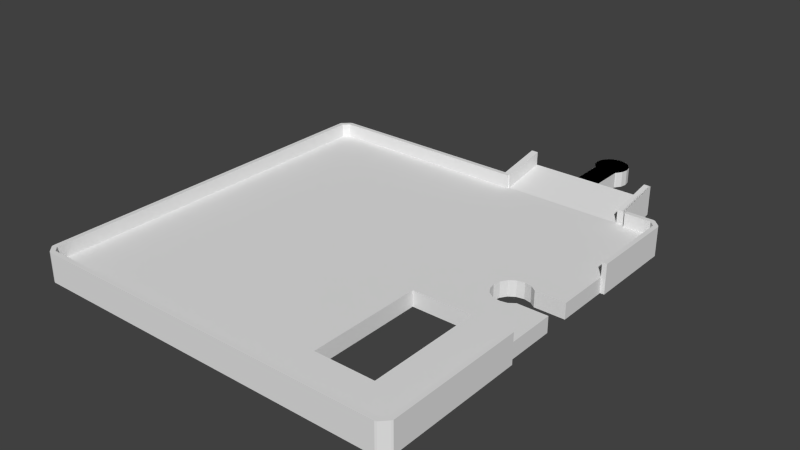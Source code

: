 # Source: 10.blend  (saved by Blender 2.68.0; exported with 4.5.12 LTS)
import bpy
from mathutils import Matrix  # noqa: F401  (used for matrix-valued properties, if any)

bpy.ops.wm.read_factory_settings(use_empty=True)
scene = bpy.context.scene
scene.name = 'Scene'

# ---- collections
col_collection_1 = bpy.data.collections.new('Collection 1'); scene.collection.children.link(col_collection_1)

# ---- world
world_world = bpy.data.worlds.new('World'); scene.world = world_world
world_world.color = (0.05088, 0.05088, 0.05088)
world_world.use_sun_shadow = False
world_world.sun_shadow_jitter_overblur = 0.0
world_world.cycles.sampling_method = 'MANUAL'
world_world.cycles.sample_map_resolution = 256

# ---- meshes
me_b1 = bpy.data.meshes.new('B1')
me_b1.from_pydata([(-0.01, 11.1, 1.4), (-0.01, 11.7, 0.0), (-0.01, 0.6, 1.4), (-0.01, 0.0, 0.0), (-0.01, 0.0, 2.6), (-0.01, 11.1, 2.6), (-0.01, 11.7, 2.6), (-0.01, 0.6, 2.6), (4.2, 0.0, 0.741), (4.2, 0.0, 3.341), (4.2, 6.85, 0.741), (4.2, 11.7, 0.741), (4.2, 4.85, 0.741), (4.2, 11.7, 3.341), (4.2, 11.1, 3.341), (4.2, 11.1, 2.141), (4.2, 0.6, 2.141), (4.2, 0.6, 3.341), (4.2, 6.85, 2.141), (4.2, 4.85, 2.141), (7.099, 4.85, 2.141), (7.099, 4.85, 0.741), (7.099, 6.85, 0.741), (7.099, 6.85, 2.141), (7.139, 4.789, 2.141), (7.626, 4.464, 2.141), (8.2, 4.35, 2.141), (8.774, 4.464, 2.141), (9.261, 4.789, 2.141), (9.586, 5.276, 2.141), (9.7, 5.85, 2.141), (9.586, 6.424, 2.141), (7.139, 6.911, 2.141), (9.261, 6.911, 2.141), (8.774, 7.236, 2.141), (8.2, 7.35, 2.141), (7.626, 7.236, 2.141), (7.139, 4.789, 0.741), (7.139, 6.911, 0.741), (7.626, 7.236, 0.741), (8.2, 7.35, 0.741), (8.774, 7.236, 0.741), (9.261, 6.911, 0.741), (9.586, 6.424, 0.741), (9.7, 5.85, 0.741), (9.586, 5.276, 0.741), (9.261, 4.789, 0.741), (8.774, 4.464, 0.741), (7.626, 4.464, 0.741), (8.2, 4.35, 0.741)], [], [(0, 1, 2), (3, 4, 2), (3, 2, 1), (1, 0, 5), (1, 5, 6), (2, 4, 7), (4, 3, 8), (9, 4, 8), (3, 1, 8), (10, 1, 11), (12, 1, 10), (8, 1, 12), (1, 6, 11), (11, 6, 13), (6, 5, 14), (13, 6, 14), (5, 0, 15), (14, 5, 15), (0, 2, 16), (15, 0, 16), (2, 7, 16), (16, 7, 17), (7, 4, 9), (17, 7, 9), (16, 8, 12), (11, 18, 10), (15, 18, 11), (13, 15, 11), (16, 17, 9), (9, 8, 16), (14, 15, 13), (15, 19, 18), (19, 16, 12), (15, 16, 19), (19, 12, 20), (20, 12, 21), (22, 10, 18), (22, 18, 23), (24, 25, 20), (18, 19, 20), (26, 18, 20), (25, 26, 20), (26, 27, 18), (27, 28, 18), (28, 29, 18), (29, 30, 18), (30, 31, 18), (32, 23, 33), (34, 35, 36), (33, 34, 32), (31, 23, 18), (31, 33, 23), (36, 32, 34), (21, 37, 20), (20, 37, 24), (12, 10, 21), (21, 10, 22), (21, 22, 38), (21, 38, 39), (21, 39, 40), (21, 40, 41), (21, 41, 42), (21, 42, 43), (21, 43, 44), (21, 44, 45), (21, 45, 46), (37, 47, 48), (47, 49, 48), (46, 47, 37), (21, 46, 37), (22, 23, 38), (38, 23, 32), (38, 32, 39), (39, 32, 36), (39, 36, 40), (40, 36, 35), (40, 35, 41), (41, 35, 34), (41, 34, 42), (42, 34, 33), (43, 42, 33), (31, 43, 33), (44, 43, 31), (30, 44, 31), (29, 45, 44), (30, 29, 44), (28, 46, 45), (29, 28, 45), (27, 47, 46), (28, 27, 46), (26, 49, 47), (27, 26, 47), (25, 48, 49), (26, 25, 49), (24, 37, 48), (25, 24, 48)])
me_b1.use_remesh_preserve_volume = False
me_b1.use_remesh_preserve_attributes = False
me_b1.use_mirror_vertex_groups = False
me_b1.update()
me_i = bpy.data.meshes.new('I')
me_i.from_pydata([(-0.2, 0.587, 0.0), (-0.149, 0.46, 0.0), (-0.2, 0.587, 2.6), (-0.2, 32.69, 0.0), (-0.149, 0.46, 2.6), (-0.2, 32.69, 2.6), (-0.149, 32.85, 0.0), (0.46, -0.149, 0.0), (0.46, 33.43, 0.0), (0.206, 0.689, 2.6), (0.46, -0.149, 2.6), (0.613, -0.2, 0.0), (-0.149, 32.85, 2.6), (0.613, 33.51, 0.0), (0.206, 32.62, 2.6), (32.69, -0.2, 0.0), (0.46, 33.43, 2.6), (18.9, 33.51, 0.0), (18.78, 33.29, 0.0), (18.45, 33.29, 0.0), (0.689, 0.206, 2.6), (0.206, 32.62, 1.4), (0.689, 33.1, 2.6), (0.613, -0.2, 2.6), (32.85, -0.149, 0.0), (0.613, 33.51, 2.6), (18.45, 33.51, 0.06412), (18.45, 33.51, 0.03802), (18.63, 33.51, 0.03802), (18.9, 33.29, 0.0), (18.9, 33.3, 0.0), (0.689, 0.206, 1.4), (0.689, 33.1, 1.4), (0.206, 0.689, 1.4), (33.43, 0.46, 0.0), (32.69, -0.2, 2.6), (18.45, 33.51, 2.6), (18.45, 33.51, 2.505), (18.8, 33.51, 0.03802), (18.9, 33.51, 0.03802), (18.7, 33.51, 0.03802), (18.9, 33.5, 0.03705), (18.9, 33.45, 0.02856), (18.9, 33.3, 0.001585), (30.15, 33.29, 0.0), (30.31, 33.3, 0.0), (32.62, 0.206, 1.4), (18.9, 33.1, 1.4), (18.45, 33.5, 2.6), (33.51, 0.587, 0.0), (32.85, -0.149, 2.6), (30.15, 33.3, 0.001584), (30.15, 33.3, 0.01903), (32.69, 33.51, 0.0), (32.62, 0.206, 2.6), (23.65, 4.14, 1.4), (29.91, 33.29, 1.4), (29.79, 33.29, 1.4), (18.9, 33.1, 2.6), (18.9, 33.29, 2.6), (18.45, 33.29, 2.6), (23.65, 4.14, 0.0), (33.43, 0.46, 2.6), (30.15, 33.3, 1.4), (30.31, 33.3, 1.4), (30.31, 33.51, 0.0), (32.85, 33.43, 0.0), (28.96, 4.14, 1.4), (33.1, 0.689, 1.4), (19.05, 33.29, 1.4), (18.9, 33.29, 1.4), (29.55, 33.29, 1.4), (30.31, 33.1, 1.4), (30.15, 33.3, 1.4), (30.15, 33.29, 1.4), (23.65, 14.45, 1.4), (18.9, 33.29, 1.454), (18.9, 33.29, 1.954), (23.65, 14.45, 0.0), (28.96, 4.14, 0.0), (33.51, 0.587, 2.6), (33.1, 0.689, 2.6), (30.15, 33.3, 1.4), (30.31, 33.51, 2.6), (33.43, 32.85, 0.0), (32.69, 33.51, 2.6), (30.31, 33.1, 2.6), (32.62, 33.1, 1.4), (28.96, 14.45, 1.4), (28.14, 17.73, 0.0), (33.51, 12.91, 0.0), (33.1, 12.91, 2.6), (33.51, 32.69, 0.0), (32.85, 33.43, 2.6), (28.96, 14.45, 0.0), (33.1, 12.91, 1.4), (33.1, 32.62, 1.4), (28.65, 17.37, 0.0), (27.79, 18.26, 0.0), (33.15, 12.91, 0.0), (33.51, 12.91, 2.6), (33.15, 24.89, 0.0), (33.43, 32.85, 2.6), (32.62, 33.1, 2.6), (33.1, 24.9, 1.4), (33.15, 17.75, 0.0), (33.15, 12.91, 1.4), (28.14, 17.73, 1.4), (29.31, 17.25, 0.0), (27.66, 18.9, 0.0), (27.79, 18.26, 1.4), (28.65, 20.42, 0.0), (33.3, 24.9, 0.0), (33.51, 32.69, 2.6), (33.1, 32.62, 2.6), (33.15, 20.04, 1.4), (33.1, 24.9, 2.6), (29.95, 17.37, 0.0), (28.65, 17.37, 1.4), (27.66, 18.9, 1.4), (27.79, 19.53, 0.0), (29.31, 20.55, 0.0), (28.14, 20.07, 0.0), (33.3, 24.89, 0.0), (33.51, 24.9, 0.0), (33.51, 24.9, 2.6), (33.15, 24.89, 1.4), (29.95, 20.42, 1.4), (33.3, 24.9, 1.4), (30.48, 17.75, 0.0), (29.31, 17.25, 1.4), (33.15, 17.75, 1.4), (33.15, 20.04, 0.0), (28.65, 20.42, 1.4), (28.14, 20.07, 1.4), (33.3, 24.89, 1.4), (30.48, 20.04, 1.4), (29.31, 20.55, 1.4), (29.95, 17.37, 1.4), (30.48, 17.75, 1.4), (27.79, 19.53, 1.4), (29.95, 20.42, 0.0), (30.48, 20.04, 0.0), (30.15, 33.29, 2.6), (30.15, 37.5, 0.741), (29.55, 33.29, 2.6), (30.15, 37.5, 3.341), (29.55, 37.5, 2.141), (25.3, 37.5, 0.741), (29.55, 37.5, 3.341), (23.3, 37.5, 0.741), (19.05, 37.5, 2.141), (25.3, 37.5, 2.141), (18.45, 37.5, 0.741), (25.3, 40.4, 0.741), (19.05, 33.29, 2.6), (25.3, 40.4, 2.141), (23.3, 37.5, 2.141), (23.3, 40.4, 0.741), (19.05, 37.5, 3.341), (18.45, 37.5, 3.341), (25.36, 40.44, 0.741), (23.24, 40.44, 0.741), (25.8, 41.5, 2.141), (23.3, 40.4, 2.141), (25.36, 42.56, 0.741), (25.36, 40.44, 2.141), (22.91, 40.93, 0.741), (25.69, 40.93, 2.141), (25.69, 42.07, 2.141), (23.73, 42.89, 2.141), (24.87, 42.89, 0.741), (25.69, 42.07, 0.741), (25.69, 40.93, 0.741), (22.8, 41.5, 0.741), (23.24, 40.44, 2.141), (25.8, 41.5, 0.741), (25.36, 42.56, 2.141), (24.3, 43.0, 2.141), (23.24, 42.56, 2.141), (24.3, 43.0, 0.741), (22.91, 42.07, 0.741), (22.91, 40.93, 2.141), (24.87, 42.89, 2.141), (23.73, 42.89, 0.741), (23.24, 42.56, 0.741), (22.8, 41.5, 2.141), (22.91, 42.07, 2.141)], [], [(0, 1, 2), (2, 1, 4), (0, 3, 1), (1, 3, 6), (1, 6, 8), (1, 8, 13), (19, 18, 1), (1, 13, 19), (17, 18, 19, 13), (29, 1, 18, 17), (17, 30, 29), (44, 29, 30, 45), (45, 1, 44), (1, 29, 44), (45, 65, 53), (45, 53, 1), (1, 53, 66), (1, 66, 84), (1, 84, 92), (112, 92, 124), (101, 92, 112), (132, 141, 121), (1, 92, 101), (132, 142, 141), (109, 1, 120), (78, 105, 94), (1, 111, 122), (1, 122, 120), (98, 1, 109), (97, 78, 89), (78, 1, 89), (1, 98, 89), (78, 117, 105), (78, 97, 108), (117, 129, 105), (94, 99, 79), (79, 90, 49), (1, 49, 34), (1, 34, 24), (1, 24, 15), (1, 15, 11), (1, 11, 7), (78, 108, 117), (61, 1, 78), (99, 90, 79), (1, 61, 49), (61, 79, 49), (105, 99, 94), (101, 112, 123), (111, 1, 101), (121, 111, 101), (132, 121, 101), (0, 2, 3), (3, 2, 5), (5, 2, 4), (9, 5, 4), (20, 10, 23), (20, 9, 10), (54, 35, 50), (54, 20, 35), (100, 91, 80), (62, 81, 50), (81, 54, 50), (35, 20, 23), (10, 9, 4), (22, 5, 14), (25, 5, 22), (58, 59, 60, 22), (60, 48, 22), (36, 25, 22, 48), (16, 5, 25), (12, 5, 16), (91, 62, 80), (91, 81, 62), (9, 14, 5), (4, 1, 7), (10, 4, 7), (10, 7, 11), (23, 10, 11), (23, 11, 15), (35, 23, 15), (35, 15, 24), (50, 35, 24), (50, 24, 34), (62, 50, 34), (62, 34, 49), (80, 62, 49), (80, 49, 90), (100, 80, 90), (95, 91, 106), (106, 91, 100), (106, 100, 90), (106, 90, 99), (106, 99, 105), (131, 106, 105), (129, 139, 105), (105, 139, 131), (117, 138, 129), (129, 138, 139), (108, 130, 117), (117, 130, 138), (97, 118, 108), (108, 118, 130), (89, 107, 97), (97, 107, 118), (89, 98, 110), (107, 89, 110), (98, 109, 119), (110, 98, 119), (119, 109, 120), (140, 119, 120), (140, 120, 122), (134, 140, 122), (134, 122, 111), (133, 134, 111), (133, 111, 121), (137, 133, 121), (137, 121, 141), (127, 137, 141), (127, 141, 142), (136, 127, 142), (136, 142, 132), (115, 136, 132), (115, 132, 101), (126, 115, 101), (126, 101, 123), (135, 126, 123), (135, 123, 112), (128, 135, 112), (116, 104, 128), (125, 116, 128), (112, 124, 128), (124, 125, 128), (125, 124, 92), (113, 125, 92), (92, 84, 102), (113, 92, 102), (66, 93, 84), (84, 93, 102), (53, 85, 66), (66, 85, 93), (65, 83, 53), (53, 83, 85), (72, 86, 64), (64, 86, 83), (64, 83, 65), (64, 65, 45), (43, 51, 45, 30), (51, 52, 45), (64, 45, 52, 63), (76, 58, 47, 70), (58, 76, 77, 59), (30, 17, 42, 43), (17, 41, 42), (41, 17, 39), (27, 28, 17, 13), (13, 25, 26, 27), (17, 40, 38, 39), (17, 28, 40), (26, 25, 36, 37), (8, 16, 13), (13, 16, 25), (6, 12, 8), (8, 12, 16), (3, 5, 6), (6, 5, 12), (75, 78, 94), (88, 75, 94), (55, 61, 78), (75, 55, 78), (79, 67, 94), (94, 67, 88), (61, 55, 79), (79, 55, 67), (22, 32, 47), (58, 22, 47), (14, 21, 32), (22, 14, 32), (9, 33, 21), (14, 9, 21), (33, 9, 31), (31, 9, 20), (31, 20, 46), (46, 20, 54), (46, 54, 68), (68, 54, 81), (68, 81, 95), (95, 81, 91), (21, 33, 31), (55, 21, 31), (106, 21, 95), (118, 21, 106), (47, 32, 21), (131, 139, 106), (139, 138, 106), (138, 130, 106), (130, 118, 106), (107, 21, 118), (110, 119, 21), (119, 140, 21), (140, 134, 21), (128, 126, 135), (133, 21, 134), (137, 21, 133), (127, 21, 137), (115, 21, 127), (115, 127, 136), (104, 21, 115), (104, 96, 21), (55, 75, 21), (126, 104, 115), (87, 21, 96), (72, 21, 87), (56, 21, 72, 74), (72, 64, 73, 74), (73, 64, 82), (47, 21, 56, 57), (88, 67, 68), (82, 64, 63), (47, 71, 69), (47, 57, 71), (69, 70, 47), (67, 55, 46), (46, 55, 31), (88, 21, 75), (95, 21, 88), (68, 67, 46), (88, 68, 95), (107, 110, 21), (128, 104, 126), (104, 116, 96), (96, 116, 114), (114, 113, 103), (83, 86, 103), (93, 83, 103), (116, 125, 114), (125, 113, 114), (113, 102, 103), (102, 93, 103), (93, 85, 83), (86, 72, 87), (103, 86, 87), (103, 87, 96), (114, 103, 96), (143, 71, 57, 56), (56, 74, 143), (155, 77, 76, 69), (76, 70, 69), (77, 155, 59), (71, 143, 145), (143, 73, 82, 63), (143, 74, 73), (63, 144, 143), (52, 51, 144, 63), (146, 143, 144), (42, 144, 51, 43), (40, 28, 153, 150), (28, 27, 153), (150, 148, 38, 40), (41, 39, 148, 42), (39, 38, 148), (148, 144, 42), (153, 27, 26), (26, 37, 153), (48, 60, 160, 36), (160, 153, 37, 36), (59, 155, 159, 60), (160, 60, 159), (155, 69, 151), (159, 155, 151), (69, 71, 147), (151, 69, 147), (71, 145, 147), (147, 145, 149), (145, 143, 146), (149, 145, 146), (147, 144, 148), (153, 157, 150), (151, 157, 153), (160, 151, 153), (147, 149, 146), (146, 144, 147), (159, 151, 160), (151, 152, 157), (152, 147, 148), (151, 147, 152), (152, 148, 156), (156, 148, 154), (158, 150, 157), (158, 157, 164), (166, 168, 156), (157, 152, 156), (163, 157, 156), (168, 163, 156), (163, 169, 157), (169, 177, 157), (177, 183, 157), (183, 178, 157), (178, 170, 157), (175, 164, 179), (187, 186, 182), (179, 187, 175), (170, 164, 157), (170, 179, 164), (182, 175, 187), (154, 161, 156), (156, 161, 166), (148, 150, 154), (154, 150, 158), (154, 158, 162), (154, 162, 167), (154, 167, 174), (154, 174, 181), (154, 181, 185), (154, 185, 184), (154, 184, 180), (154, 180, 171), (154, 171, 165), (161, 172, 173), (172, 176, 173), (165, 172, 161), (154, 165, 161), (158, 164, 162), (162, 164, 175), (162, 175, 167), (167, 175, 182), (167, 182, 174), (174, 182, 186), (174, 186, 181), (181, 186, 187), (181, 187, 185), (185, 187, 179), (184, 185, 179), (170, 184, 179), (180, 184, 170), (178, 180, 170), (183, 171, 180), (178, 183, 180), (177, 165, 171), (183, 177, 171), (169, 172, 165), (177, 169, 165), (163, 176, 172), (169, 163, 172), (168, 173, 176), (163, 168, 176), (166, 161, 173), (168, 166, 173)])
me_i.use_remesh_preserve_volume = False
me_i.use_remesh_preserve_attributes = False
me_i.use_mirror_vertex_groups = False
me_i.update()

# ---- objects
ob_b1 = bpy.data.objects.new('B1', me_b1)
ob_i = bpy.data.objects.new('I', me_i)

# ---- transforms, parenting, visibility, modifiers, constraints
ob_b1.location = (30.15, 33.3, 0.0)
ob_b1.rotation_euler = (0.0, 0.0, 1.571)
ob_b1.hide_viewport = True
ob_b1.lineart.crease_threshold = 0.0
ob_i.location = (0.0, 0.0, 0.0)
ob_i.lineart.crease_threshold = 0.0

# ---- collection membership
col_collection_1.objects.link(ob_b1)
col_collection_1.objects.link(ob_i)

# ---- scene / render settings (as saved in the file)
scene.frame_start = 1; scene.frame_end = 250; scene.frame_set(1)
scene.render.engine = 'BLENDER_EEVEE_NEXT'
scene.render.image_settings.color_mode = 'RGB'
scene.render.image_settings.compression = 90
scene.render.resolution_percentage = 50
scene.render.dither_intensity = 0.0
scene.cycles.use_denoising = False
scene.cycles.samples = 10
scene.cycles.sampling_pattern = 'TABULATED_SOBOL'
scene.cycles.light_sampling_threshold = 0.0
scene.cycles.use_adaptive_sampling = False
scene.cycles.use_light_tree = False
scene.cycles.blur_glossy = 0.0
scene.cycles.volume_bounces = 1
scene.cycles.pixel_filter_type = 'GAUSSIAN'
scene.cycles.sample_clamp_indirect = 0.0
scene.view_settings.view_transform = 'Standard'
bpy.context.view_layer.update()

# ---- added for rendering (the .blend has no active camera and no usable light): camera, sun
cam_auto = bpy.data.cameras.new('AutoCamera')
cam_auto.lens = 50.0
cam_auto.sensor_width = 36.0
cam_auto.clip_end = 1000.0
ob_auto_camera = bpy.data.objects.new('AutoCamera', cam_auto)
scene.collection.objects.link(ob_auto_camera)
ob_auto_camera.location = (67.4435, -39.5486, 42.3029)
ob_auto_camera.rotation_euler = (1.09748, -7.21219e-08, 0.694738)
scene.camera = ob_auto_camera
light_auto_sun = bpy.data.lights.new('AutoSun', 'SUN')
light_auto_sun.energy = 3.0
light_auto_sun.angle = 0.0523599
ob_auto_sun = bpy.data.objects.new('AutoSun', light_auto_sun)
scene.collection.objects.link(ob_auto_sun)
ob_auto_sun.rotation_euler = (0.872665, 0.174533, 0.523599)
bpy.context.view_layer.update()
